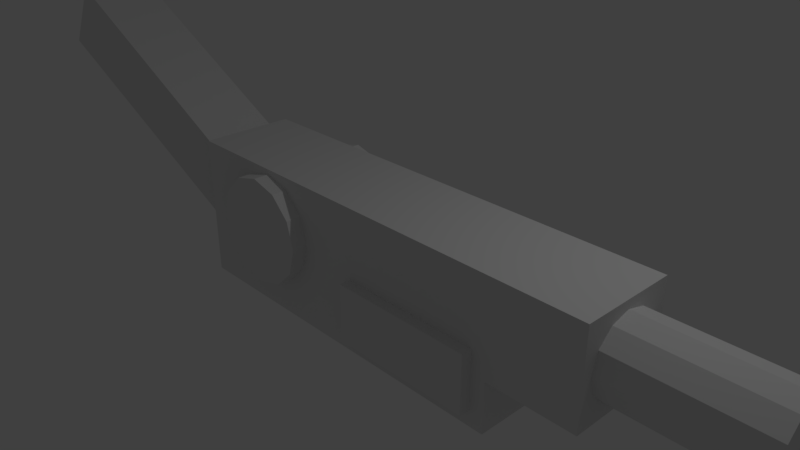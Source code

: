 # Source: Gatling_Gun.blend  (saved by Blender 2.79.0; exported with 4.5.12 LTS)
import bpy
from mathutils import Matrix  # noqa: F401  (used for matrix-valued properties, if any)

bpy.ops.wm.read_factory_settings(use_empty=True)
scene = bpy.context.scene
scene.name = 'Scene'

# ---- collections
col_collection_1 = bpy.data.collections.new('Collection 1'); scene.collection.children.link(col_collection_1)

# ---- materials (node trees are filled in below, after node groups)
mat_material = bpy.data.materials.new('Material')
mat_material.alpha_threshold = 0.0
mat_material.use_transparent_shadow = False
mat_material.roughness = 0.5
mat_material.line_color = (0.0, 0.0, 0.0, 1.0)

# ---- material node trees

# ---- world
world_world = bpy.data.worlds.new('World'); scene.world = world_world
world_world.color = (0.05088, 0.05088, 0.05088)
world_world.use_sun_shadow = False
world_world.sun_shadow_jitter_overblur = 0.0
world_world.cycles.sampling_method = 'MANUAL'

# ---- cameras
cam_camera = bpy.data.cameras.new('Camera')
cam_camera.clip_end = 100.0
cam_camera.lens = 35.0
cam_camera.sensor_width = 32.0
cam_camera.sensor_height = 18.0
cam_camera.ortho_scale = 7.314
cam_camera.dof.focus_distance = 0.0
cam_camera.dof.aperture_fstop = 128.0

# ---- lights
light_lamp = bpy.data.lights.new('Lamp', 'POINT')
light_lamp.transmission_factor = 0.0
light_lamp.cutoff_distance = 30.0
light_lamp.energy = 100.0
light_lamp.shadow_buffer_clip_start = 1.001
light_lamp.shadow_soft_size = 0.1
light_lamp.shadow_maximum_resolution = 0.006
light_lamp.use_absolute_resolution = True

# ---- meshes
me_cube = bpy.data.meshes.new('Cube')
me_cube.from_pydata([(2.581, 0.6557, -1.0), (2.581, -0.6557, -1.0), (-2.581, -0.6557, -1.0), (-2.581, 0.6557, -1.0), (2.581, 0.6557, 1.0), (2.581, -0.6557, 1.0), (-2.581, -0.6557, 1.0), (-2.581, 0.6557, 1.0), (2.581, 0.6557, -0.2925), (2.581, -0.6557, -0.2925), (3.781, 0.6556, 1.0), (3.781, -0.6557, 1.0), (3.781, 0.6556, -0.2925), (3.781, -0.6557, -0.2925), (0.3829, -0.8086, 0.03115), (0.3829, -0.8086, -0.7773), (-1.191, 0.8695, 0.9293), (-1.191, -0.8695, 0.9293), (-0.8183, 0.8695, 0.8295), (-0.8183, -0.8695, 0.8295), (-0.5456, 0.8695, 0.5568), (-0.5456, -0.8695, 0.5568), (-0.4458, 0.8695, 0.1843), (-0.4458, -0.8695, 0.1843), (-0.5456, 0.8695, -0.1882), (-0.5456, -0.8695, -0.1882), (-0.8183, 0.8695, -0.4609), (-0.8183, -0.8695, -0.4609), (-1.191, 0.8695, -0.5607), (-1.191, -0.8695, -0.5607), (-1.563, 0.8695, -0.4609), (-1.563, -0.8695, -0.4609), (-1.836, 0.8695, -0.1882), (-1.836, -0.8695, -0.1882), (-1.936, 0.8695, 0.1843), (-1.936, -0.8695, 0.1843), (-1.836, 0.8695, 0.5568), (-1.836, -0.8695, 0.5568), (-1.563, 0.8695, 0.8295), (-1.563, -0.8695, 0.8295), (0.3829, 0.8086, -0.7773), (0.3829, 0.8086, 0.03115), (2.383, -0.8086, -0.7773), (2.383, -0.8086, 0.03115), (2.383, 0.8086, -0.7773), (2.383, 0.8086, 0.03115), (3.711, 0.5233, 0.3581), (5.609, 0.5233, 0.3581), (3.711, 0.4532, 0.09649), (5.609, 0.4532, 0.09649), (3.711, 0.2616, -0.09504), (5.609, 0.2616, -0.09504), (3.711, -9.13e-08, -0.1651), (5.609, -9.13e-08, -0.1651), (3.711, -0.2616, -0.09504), (5.609, -0.2616, -0.09504), (3.711, -0.4532, 0.09649), (5.609, -0.4532, 0.09649), (3.711, -0.5233, 0.3581), (5.609, -0.5233, 0.3581), (3.711, -0.4532, 0.6198), (5.609, -0.4532, 0.6198), (3.711, -0.2616, 0.8113), (5.609, -0.2616, 0.8113), (3.711, -3.117e-07, 0.8814), (5.609, -3.117e-07, 0.8814), (3.711, 0.2616, 0.8113), (5.609, 0.2616, 0.8113), (3.711, 0.4532, 0.6198), (5.609, 0.4532, 0.6198), (-2.581, -0.515, -0.2996), (-2.581, 0.515, -0.2996), (-2.581, -0.515, 0.7945), (-2.581, 0.515, 0.7945), (-6.659, -0.515, 1.608), (-6.659, 0.515, 1.608), (-6.096, -0.515, 2.546), (-6.096, 0.515, 2.546)], [], [(0, 1, 2, 3), (4, 7, 6, 5), (9, 8, 12, 13), (1, 9, 5, 6, 2), (3, 2, 70, 71), (4, 8, 0, 3, 7), (0, 8, 9, 1), (12, 10, 11, 13), (4, 5, 11, 10), (5, 9, 13, 11), (8, 4, 10, 12), (16, 17, 19, 18), (18, 19, 21, 20), (20, 21, 23, 22), (22, 23, 25, 24), (24, 25, 27, 26), (45, 41, 14, 43), (26, 27, 29, 28), (40, 44, 42, 15), (28, 29, 31, 30), (42, 43, 14, 15), (30, 31, 33, 32), (44, 45, 43, 42), (32, 33, 35, 34), (40, 41, 45, 44), (34, 35, 37, 36), (19, 17, 39, 37, 35, 33, 31, 29, 27, 25, 23, 21), (15, 14, 41, 40), (36, 37, 39, 38), (38, 39, 17, 16), (16, 18, 20, 22, 24, 26, 28, 30, 32, 34, 36, 38), (46, 47, 49, 48), (48, 49, 51, 50), (50, 51, 53, 52), (52, 53, 55, 54), (54, 55, 57, 56), (56, 57, 59, 58), (58, 59, 61, 60), (60, 61, 63, 62), (62, 63, 65, 64), (64, 65, 67, 66), (49, 47, 69, 67, 65, 63, 61, 59, 57, 55, 53, 51), (66, 67, 69, 68), (68, 69, 47, 46), (46, 48, 50, 52, 54, 56, 58, 60, 62, 64, 66, 68), (73, 71, 75, 77), (2, 6, 72, 70), (6, 7, 73, 72), (7, 3, 71, 73), (74, 76, 77, 75), (71, 70, 74, 75), (72, 73, 77, 76), (70, 72, 76, 74)])
me_cube.materials.append(mat_material)
me_cube.use_remesh_preserve_volume = False
me_cube.use_remesh_preserve_attributes = False
me_cube.use_mirror_vertex_groups = False
me_cube.update()

# ---- objects
ob_cube = bpy.data.objects.new('Cube', me_cube)
ob_lamp = bpy.data.objects.new('Lamp', light_lamp)
ob_camera = bpy.data.objects.new('Camera', cam_camera)

# ---- transforms, parenting, visibility, modifiers, constraints
ob_cube.location = (0.0, 0.0, 0.0)
ob_cube.lock_rotations_4d = False
ob_cube.empty_display_type = 'ARROWS'
ob_cube.lineart.crease_threshold = 0.0
ob_lamp.location = (4.076, 1.005, 5.904)
ob_lamp.rotation_euler = (0.6503, 0.05522, 1.866)
ob_lamp.lock_rotations_4d = False
ob_lamp.empty_display_type = 'ARROWS'
ob_lamp.color = (0.0, 0.0, 0.0, 0.0)
ob_lamp.lineart.crease_threshold = 0.0
ob_camera.location = (7.481, -6.508, 5.344)
ob_camera.rotation_euler = (1.109, 0.0, 0.8149)
ob_camera.lock_rotations_4d = False
ob_camera.empty_display_type = 'ARROWS'
ob_camera.color = (0.0, 0.0, 0.0, 0.0)
ob_camera.display_type = 'WIRE'
ob_camera.lineart.crease_threshold = 0.0

# ---- collection membership
col_collection_1.objects.link(ob_cube)
col_collection_1.objects.link(ob_lamp)
col_collection_1.objects.link(ob_camera)

# ---- scene / render settings (as saved in the file)
scene.camera = ob_camera
scene.frame_start = 1; scene.frame_end = 250; scene.frame_set(1)
scene.render.engine = 'BLENDER_EEVEE_NEXT'
scene.render.resolution_percentage = 50
scene.render.dither_intensity = 0.0
scene.cycles.use_denoising = False
scene.cycles.samples = 128
scene.cycles.sampling_pattern = 'TABULATED_SOBOL'
scene.cycles.use_adaptive_sampling = False
scene.cycles.use_light_tree = False
scene.cycles.blur_glossy = 0.0
scene.cycles.sample_clamp_indirect = 0.0
scene.view_settings.view_transform = 'Standard'
bpy.context.view_layer.update()
